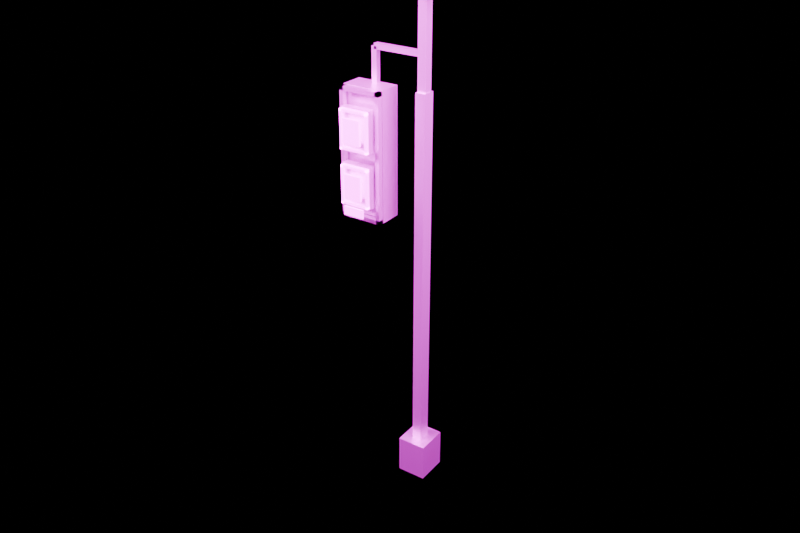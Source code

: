 # Source: traffic_standard_inverted.blend  (saved by Blender 5.2.45; exported with 4.5.12 LTS)
import bpy
from mathutils import Matrix  # noqa: F401  (used for matrix-valued properties, if any)

bpy.ops.wm.read_factory_settings(use_empty=True)
scene = bpy.context.scene
scene.name = 'Component_traffic_standard_inverted'

# ---- collections
col_component_traffic_standard_inverted = bpy.data.collections.new('Component_traffic_standard_inverted'); scene.collection.children.link(col_component_traffic_standard_inverted)
col_90 = bpy.data.collections.new('90_预览灯光相机'); scene.collection.children.link(col_90)

# ---- images (referenced by path relative to the original .blend; pixels are not part of the script)
import os
ASSET_DIR = os.environ.get("B2B_ASSET_DIR", "")  # directory of the original .blend (textures are referenced by path, not embedded)
HERE = os.path.dirname(os.path.abspath(__file__))  # packed textures are extracted next to this script under _unpacked/

def load_image(name, relpath, width, height, colorspace="sRGB"):
    """Load a texture the original file referenced (path relative to the .blend, or extracted next to this script)."""
    p = next((c for c in (os.path.join(HERE, relpath), os.path.join(ASSET_DIR, relpath)) if relpath and os.path.exists(c)), "")
    if p:
        img = bpy.data.images.load(p, check_existing=True)
        img.name = name
    else:  # same state as the original file: an image datablock whose file is absent (Cycles renders it pink)
        img = bpy.data.images.new(name, width, height)
        img.source = "FILE"
        img.filepath = "//" + (relpath or name)
    img.colorspace_settings.name = colorspace
    return img
img_td_shared_palette_001 = load_image('TD_Shared_Palette.001', 'tower_district_palette.png', 1024, 1024, 'sRGB')

# ---- materials (node trees are filled in below, after node groups)
mat_td_metal = bpy.data.materials.new('TD_Metal')
mat_td_emission = bpy.data.materials.new('TD_Emission')

# ---- material node trees
mat_td_metal.use_nodes = True; mat_td_metal.node_tree.nodes.clear()
_N = mat_td_metal.node_tree.nodes; _L = mat_td_metal.node_tree.links
n0 = _N.new('ShaderNodeBsdfPrincipled'); n0.name = 'Principled BSDF'; n0.location = (-200, 100)
n0.inputs[1].default_value = 0.61
n0.inputs[2].default_value = 0.37
n0.inputs[10].default_value = 0.005
n0.inputs[19].default_value = 0.15
n1 = _N.new('ShaderNodeOutputMaterial'); n1.name = 'Material Output'; n1.location = (200, 100)
n2 = _N.new('ShaderNodeTexImage'); n2.name = 'Image Texture'; n2.location = (0, 0)
n2.image = img_td_shared_palette_001
n2.interpolation = 'Closest'
n3 = _N.new('ShaderNodeUVMap'); n3.name = 'UV Map'; n3.location = (0, 0)
n3.width = 160
n3.uv_map = 'PaletteUV'
n4 = _N.new('ShaderNodeAttribute'); n4.name = 'Attribute'; n4.location = (0, 0)
n4.label = '每实例色盘偏移 / no geometry duplication'
n4.attribute_type = 'INSTANCER'
n4.attribute_name = 'palette_shift'
n5 = _N.new('ShaderNodeAttribute'); n5.name = 'Attribute.001'; n5.location = (0, 0)
n5.attribute_name = 'PaletteVariantMask'
n6 = _N.new('ShaderNodeVectorMath'); n6.name = 'Vector Math'; n6.location = (0, 0)
n6.operation = 'SCALE'
n7 = _N.new('ShaderNodeVectorMath'); n7.name = 'Vector Math.001'; n7.location = (0, 0)
_L.new(n0.outputs[0], n1.inputs[0])
_L.new(n2.outputs[0], n0.inputs[0])
_L.new(n4.outputs[1], n6.inputs[0])
_L.new(n5.outputs[2], n6.inputs[3])
_L.new(n3.outputs[0], n7.inputs[0])
_L.new(n6.outputs[0], n7.inputs[1])
_L.new(n7.outputs[0], n2.inputs[0])
n1.is_active_output = True
mat_td_emission.use_nodes = True; mat_td_emission.node_tree.nodes.clear()
_N = mat_td_emission.node_tree.nodes; _L = mat_td_emission.node_tree.links
n0 = _N.new('ShaderNodeBsdfPrincipled'); n0.name = 'Principled BSDF'; n0.location = (-200, 100)
n0.inputs[2].default_value = 0.4
n0.inputs[10].default_value = 0.005
n0.inputs[28].default_value = 5.0
n0.inputs[29].default_value = 5.0
n1 = _N.new('ShaderNodeOutputMaterial'); n1.name = 'Material Output'; n1.location = (200, 100)
n2 = _N.new('ShaderNodeTexImage'); n2.name = 'Image Texture'; n2.location = (0, 0)
n2.image = img_td_shared_palette_001
n2.interpolation = 'Closest'
n3 = _N.new('ShaderNodeUVMap'); n3.name = 'UV Map'; n3.location = (0, 0)
n3.width = 160
n3.uv_map = 'PaletteUV'
n4 = _N.new('ShaderNodeAttribute'); n4.name = 'Attribute'; n4.location = (0, 0)
n4.label = '每实例色盘偏移 / no geometry duplication'
n4.attribute_type = 'INSTANCER'
n4.attribute_name = 'palette_shift'
n5 = _N.new('ShaderNodeAttribute'); n5.name = 'Attribute.001'; n5.location = (0, 0)
n5.attribute_name = 'PaletteVariantMask'
n6 = _N.new('ShaderNodeVectorMath'); n6.name = 'Vector Math'; n6.location = (0, 0)
n6.operation = 'SCALE'
n7 = _N.new('ShaderNodeVectorMath'); n7.name = 'Vector Math.001'; n7.location = (0, 0)
_L.new(n0.outputs[0], n1.inputs[0])
_L.new(n2.outputs[0], n0.inputs[0])
_L.new(n2.outputs[0], n0.inputs[27])
_L.new(n4.outputs[1], n6.inputs[0])
_L.new(n5.outputs[2], n6.inputs[3])
_L.new(n3.outputs[0], n7.inputs[0])
_L.new(n6.outputs[0], n7.inputs[1])
_L.new(n7.outputs[0], n2.inputs[0])
n1.is_active_output = True

# ---- cameras
cam_previewcamera = bpy.data.cameras.new('PreviewCamera')
cam_previewcamera.lens = 42.0

# ---- lights
light_preview_key = bpy.data.lights.new('Preview_key', 'AREA')
light_preview_key.energy = 7138.0
light_preview_key.shape = 'RECTANGLE'
light_preview_key.size = 5.61
light_preview_key.size_y = 5.61
light_preview_fill = bpy.data.lights.new('Preview_fill', 'AREA')
light_preview_fill.energy = 3569.0
light_preview_fill.shape = 'RECTANGLE'
light_preview_fill.size = 5.61
light_preview_fill.size_y = 5.61

# ---- meshes
me_traffic_standard_inverted = bpy.data.meshes.new('traffic_standard_inverted_主体')
me_traffic_standard_inverted.from_pydata([(0.195, 0.07, 0.0), (0.195, 0.07, 6.2), (0.195, 0.27, 0.0), (0.195, 0.27, 6.2), (0.345, 0.07, 0.0), (0.345, 0.07, 6.2), (0.345, 0.27, 0.0), (0.345, 0.27, 6.2), (0.045, -0.08, 0.0), (0.045, -0.08, 0.6), (0.045, 0.42, 0.0), (0.045, 0.42, 0.6), (0.495, -0.08, 0.0), (0.495, -0.08, 0.6), (0.495, 0.42, 0.0), (0.495, 0.42, 0.6), (0.205, 0.105, 5.8), (0.205, 0.105, 7.95), (0.205, 0.235, 5.8), (0.205, 0.235, 7.95), (0.335, 0.105, 5.8), (0.335, 0.105, 7.95), (0.335, 0.235, 5.8), (0.335, 0.235, 7.95), (0.27, 0.105, 7.885), (0.27, 0.105, 8.015), (0.27, 0.235, 7.885), (0.27, 0.235, 8.015), (0.57, 0.105, 7.885), (0.57, 0.105, 8.015), (0.57, 0.235, 7.885), (0.57, 0.235, 8.015), (0.21, -0.22, 7.6), (0.21, -0.22, 8.0), (0.21, 0.24, 7.6), (0.21, 0.24, 8.0), (0.83, -0.22, 7.6), (0.83, -0.22, 8.0), (0.83, 0.24, 7.6), (0.83, 0.24, 8.0), (-0.51, 0.13, 6.66), (-0.51, 0.13, 6.74), (-0.51, 0.21, 6.66), (-0.51, 0.21, 6.74), (0.27, 0.13, 6.66), (0.27, 0.13, 6.74), (0.27, 0.21, 6.66), (0.27, 0.21, 6.74), (-0.55, 0.13, 4.2), (-0.55, 0.13, 6.7), (-0.55, 0.21, 4.2), (-0.55, 0.21, 6.7), (-0.47, 0.13, 4.2), (-0.47, 0.13, 6.7), (-0.47, 0.21, 4.2), (-0.47, 0.21, 6.7), (-0.83, -0.135, 4.295), (-0.83, -0.135, 6.205), (-0.83, 0.215, 4.295), (-0.83, 0.215, 6.205), (-0.19, -0.135, 4.295), (-0.19, -0.135, 6.205), (-0.19, 0.215, 4.295), (-0.19, 0.215, 6.205), (-0.83, -0.23, 4.3), (-0.83, -0.23, 6.2), (-0.83, -0.15, 4.3), (-0.83, -0.15, 6.2), (-0.77, -0.23, 4.3), (-0.77, -0.23, 6.2), (-0.77, -0.15, 4.3), (-0.77, -0.15, 6.2), (-0.25, -0.23, 4.3), (-0.25, -0.23, 6.2), (-0.25, -0.15, 4.3), (-0.25, -0.15, 6.2), (-0.19, -0.23, 4.3), (-0.19, -0.23, 6.2), (-0.19, -0.15, 4.3), (-0.19, -0.15, 6.2), (-0.83, -0.23, 4.3), (-0.83, -0.23, 4.36), (-0.83, -0.15, 4.3), (-0.83, -0.15, 4.36), (-0.19, -0.23, 4.3), (-0.19, -0.23, 4.36), (-0.19, -0.15, 4.3), (-0.19, -0.15, 4.36), (-0.83, -0.23, 6.14), (-0.83, -0.23, 6.2), (-0.83, -0.15, 6.14), (-0.83, -0.15, 6.2), (-0.19, -0.23, 6.14), (-0.19, -0.23, 6.2), (-0.19, -0.15, 6.14), (-0.19, -0.15, 6.2), (-0.74, -0.33, 4.545), (-0.74, -0.33, 5.155), (-0.74, -0.21, 4.545), (-0.74, -0.21, 5.155), (-0.28, -0.33, 4.545), (-0.28, -0.33, 5.155), (-0.28, -0.21, 4.545), (-0.28, -0.21, 5.155), (-0.74, -0.33, 5.345), (-0.74, -0.33, 5.955), (-0.74, -0.21, 5.345), (-0.74, -0.21, 5.955), (-0.28, -0.33, 5.345), (-0.28, -0.33, 5.955), (-0.28, -0.21, 5.345), (-0.28, -0.21, 5.955)], [], [(0, 2, 6, 4), (1, 5, 7, 3), (0, 4, 5, 1), (2, 3, 7, 6), (0, 1, 3, 2), (4, 6, 7, 5), (8, 10, 14, 12), (9, 13, 15, 11), (8, 12, 13, 9), (10, 11, 15, 14), (8, 9, 11, 10), (12, 14, 15, 13), (16, 18, 22, 20), (17, 21, 23, 19), (16, 20, 21, 17), (18, 19, 23, 22), (16, 17, 19, 18), (20, 22, 23, 21), (24, 26, 30, 28), (25, 29, 31, 27), (24, 28, 29, 25), (26, 27, 31, 30), (24, 25, 27, 26), (28, 30, 31, 29), (32, 34, 38, 36), (33, 37, 39, 35), (32, 36, 37, 33), (34, 35, 39, 38), (32, 33, 35, 34), (36, 38, 39, 37), (40, 42, 46, 44), (41, 45, 47, 43), (40, 44, 45, 41), (42, 43, 47, 46), (40, 41, 43, 42), (44, 46, 47, 45), (48, 50, 54, 52), (49, 53, 55, 51), (48, 52, 53, 49), (50, 51, 55, 54), (48, 49, 51, 50), (52, 54, 55, 53), (56, 58, 62, 60), (57, 61, 63, 59), (56, 60, 61, 57), (58, 59, 63, 62), (56, 57, 59, 58), (60, 62, 63, 61), (64, 66, 70, 68), (65, 69, 71, 67), (64, 68, 69, 65), (66, 67, 71, 70), (64, 65, 67, 66), (68, 70, 71, 69), (72, 74, 78, 76), (73, 77, 79, 75), (72, 76, 77, 73), (74, 75, 79, 78), (72, 73, 75, 74), (76, 78, 79, 77), (80, 82, 86, 84), (81, 85, 87, 83), (80, 84, 85, 81), (82, 83, 87, 86), (80, 81, 83, 82), (84, 86, 87, 85), (88, 90, 94, 92), (89, 93, 95, 91), (88, 92, 93, 89), (90, 91, 95, 94), (88, 89, 91, 90), (92, 94, 95, 93), (96, 98, 102, 100), (97, 101, 103, 99), (96, 100, 101, 97), (98, 99, 103, 102), (96, 97, 99, 98), (100, 102, 103, 101), (104, 106, 110, 108), (105, 109, 111, 107), (104, 108, 109, 105), (106, 107, 111, 110), (104, 105, 107, 106), (108, 110, 111, 109)])
_uv = me_traffic_standard_inverted.uv_layers.new(name='PaletteUV')
_uv.uv.foreach_set('vector', [0.2632, 0.01325, 0.2632, 0.04925, 0.2993, 0.04925, 0.2993, 0.01325, 0.2632, 0.01325, 0.2632, 0.04925, 0.2993, 0.04925, 0.2993, 0.01325, 0.2632, 0.01325, 0.2632, 0.04925, 0.2993, 0.04925, 0.2993, 0.01325, 0.2632, 0.01325, 0.2632, 0.04925, 0.2993, 0.04925, 0.2993, 0.01325, 0.2632, 0.01325, 0.2632, 0.04925, 0.2993, 0.04925, 0.2993, 0.01325, 0.2632, 0.01325, 0.2632, 0.04925, 0.2993, 0.04925, 0.2993, 0.01325, 0.3257, 0.01325, 0.3257, 0.04925, 0.3618, 0.04925, 0.3618, 0.01325, 0.3257, 0.01325, 0.3257, 0.04925, 0.3618, 0.04925, 0.3618, 0.01325, 0.3257, 0.01325, 0.3257, 0.04925, 0.3618, 0.04925, 0.3618, 0.01325, 0.3257, 0.01325, 0.3257, 0.04925, 0.3618, 0.04925, 0.3618, 0.01325, 0.3257, 0.01325, 0.3257, 0.04925, 0.3618, 0.04925, 0.3618, 0.01325, 0.3257, 0.01325, 0.3257, 0.04925, 0.3618, 0.04925, 0.3618, 0.01325, 0.3257, 0.01325, 0.3257, 0.04925, 0.3618, 0.04925, 0.3618, 0.01325, 0.3257, 0.01325, 0.3257, 0.04925, 0.3618, 0.04925, 0.3618, 0.01325, 0.3257, 0.01325, 0.3257, 0.04925, 0.3618, 0.04925, 0.3618, 0.01325, 0.3257, 0.01325, 0.3257, 0.04925, 0.3618, 0.04925, 0.3618, 0.01325, 0.3257, 0.01325, 0.3257, 0.04925, 0.3618, 0.04925, 0.3618, 0.01325, 0.3257, 0.01325, 0.3257, 0.04925, 0.3618, 0.04925, 0.3618, 0.01325, 0.3257, 0.01325, 0.3257, 0.04925, 0.3618, 0.04925, 0.3618, 0.01325, 0.3257, 0.01325, 0.3257, 0.04925, 0.3618, 0.04925, 0.3618, 0.01325, 0.3257, 0.01325, 0.3257, 0.04925, 0.3618, 0.04925, 0.3618, 0.01325, 0.3257, 0.01325, 0.3257, 0.04925, 0.3618, 0.04925, 0.3618, 0.01325, 0.3257, 0.01325, 0.3257, 0.04925, 0.3618, 0.04925, 0.3618, 0.01325, 0.3257, 0.01325, 0.3257, 0.04925, 0.3618, 0.04925, 0.3618, 0.01325, 0.2007, 0.01325, 0.2007, 0.04925, 0.2368, 0.04925, 0.2368, 0.01325, 0.2007, 0.01325, 0.2007, 0.04925, 0.2368, 0.04925, 0.2368, 0.01325, 0.2007, 0.01325, 0.2007, 0.04925, 0.2368, 0.04925, 0.2368, 0.01325, 0.2007, 0.01325, 0.2007, 0.04925, 0.2368, 0.04925, 0.2368, 0.01325, 0.2007, 0.01325, 0.2007, 0.04925, 0.2368, 0.04925, 0.2368, 0.01325, 0.2007, 0.01325, 0.2007, 0.04925, 0.2368, 0.04925, 0.2368, 0.01325, 0.2007, 0.07575, 0.2007, 0.1117, 0.2368, 0.1117, 0.2368, 0.07575, 0.2007, 0.07575, 0.2007, 0.1117, 0.2368, 0.1117, 0.2368, 0.07575, 0.2007, 0.07575, 0.2007, 0.1117, 0.2368, 0.1117, 0.2368, 0.07575, 0.2007, 0.07575, 0.2007, 0.1117, 0.2368, 0.1117, 0.2368, 0.07575, 0.2007, 0.07575, 0.2007, 0.1117, 0.2368, 0.1117, 0.2368, 0.07575, 0.2007, 0.07575, 0.2007, 0.1117, 0.2368, 0.1117, 0.2368, 0.07575, 0.2007, 0.07575, 0.2007, 0.1117, 0.2368, 0.1117, 0.2368, 0.07575, 0.2007, 0.07575, 0.2007, 0.1117, 0.2368, 0.1117, 0.2368, 0.07575, 0.2007, 0.07575, 0.2007, 0.1117, 0.2368, 0.1117, 0.2368, 0.07575, 0.2007, 0.07575, 0.2007, 0.1117, 0.2368, 0.1117, 0.2368, 0.07575, 0.2007, 0.07575, 0.2007, 0.1117, 0.2368, 0.1117, 0.2368, 0.07575, 0.2007, 0.07575, 0.2007, 0.1117, 0.2368, 0.1117, 0.2368, 0.07575, 0.01325, 0.07575, 0.01325, 0.1117, 0.04925, 0.1117, 0.04925, 0.07575, 0.01325, 0.07575, 0.01325, 0.1117, 0.04925, 0.1117, 0.04925, 0.07575, 0.01325, 0.07575, 0.01325, 0.1117, 0.04925, 0.1117, 0.04925, 0.07575, 0.01325, 0.07575, 0.01325, 0.1117, 0.04925, 0.1117, 0.04925, 0.07575, 0.01325, 0.07575, 0.01325, 0.1117, 0.04925, 0.1117, 0.04925, 0.07575, 0.01325, 0.07575, 0.01325, 0.1117, 0.04925, 0.1117, 0.04925, 0.07575, 0.2632, 0.07575, 0.2632, 0.1117, 0.2993, 0.1117, 0.2993, 0.07575, 0.2632, 0.07575, 0.2632, 0.1117, 0.2993, 0.1117, 0.2993, 0.07575, 0.2632, 0.07575, 0.2632, 0.1117, 0.2993, 0.1117, 0.2993, 0.07575, 0.2632, 0.07575, 0.2632, 0.1117, 0.2993, 0.1117, 0.2993, 0.07575, 0.2632, 0.07575, 0.2632, 0.1117, 0.2993, 0.1117, 0.2993, 0.07575, 0.2632, 0.07575, 0.2632, 0.1117, 0.2993, 0.1117, 0.2993, 0.07575, 0.2632, 0.07575, 0.2632, 0.1117, 0.2993, 0.1117, 0.2993, 0.07575, 0.2632, 0.07575, 0.2632, 0.1117, 0.2993, 0.1117, 0.2993, 0.07575, 0.2632, 0.07575, 0.2632, 0.1117, 0.2993, 0.1117, 0.2993, 0.07575, 0.2632, 0.07575, 0.2632, 0.1117, 0.2993, 0.1117, 0.2993, 0.07575, 0.2632, 0.07575, 0.2632, 0.1117, 0.2993, 0.1117, 0.2993, 0.07575, 0.2632, 0.07575, 0.2632, 0.1117, 0.2993, 0.1117, 0.2993, 0.07575, 0.2632, 0.07575, 0.2632, 0.1117, 0.2993, 0.1117, 0.2993, 0.07575, 0.2632, 0.07575, 0.2632, 0.1117, 0.2993, 0.1117, 0.2993, 0.07575, 0.2632, 0.07575, 0.2632, 0.1117, 0.2993, 0.1117, 0.2993, 0.07575, 0.2632, 0.07575, 0.2632, 0.1117, 0.2993, 0.1117, 0.2993, 0.07575, 0.2632, 0.07575, 0.2632, 0.1117, 0.2993, 0.1117, 0.2993, 0.07575, 0.2632, 0.07575, 0.2632, 0.1117, 0.2993, 0.1117, 0.2993, 0.07575, 0.2632, 0.07575, 0.2632, 0.1117, 0.2993, 0.1117, 0.2993, 0.07575, 0.2632, 0.07575, 0.2632, 0.1117, 0.2993, 0.1117, 0.2993, 0.07575, 0.2632, 0.07575, 0.2632, 0.1117, 0.2993, 0.1117, 0.2993, 0.07575, 0.2632, 0.07575, 0.2632, 0.1117, 0.2993, 0.1117, 0.2993, 0.07575, 0.2632, 0.07575, 0.2632, 0.1117, 0.2993, 0.1117, 0.2993, 0.07575, 0.2632, 0.07575, 0.2632, 0.1117, 0.2993, 0.1117, 0.2993, 0.07575, 0.8882, 0.07575, 0.8882, 0.1117, 0.9243, 0.1117, 0.9243, 0.07575, 0.8882, 0.07575, 0.8882, 0.1117, 0.9243, 0.1117, 0.9243, 0.07575, 0.8882, 0.07575, 0.8882, 0.1117, 0.9243, 0.1117, 0.9243, 0.07575, 0.8882, 0.07575, 0.8882, 0.1117, 0.9243, 0.1117, 0.9243, 0.07575, 0.8882, 0.07575, 0.8882, 0.1117, 0.9243, 0.1117, 0.9243, 0.07575, 0.8882, 0.07575, 0.8882, 0.1117, 0.9243, 0.1117, 0.9243, 0.07575, 0.8882, 0.07575, 0.8882, 0.1117, 0.9243, 0.1117, 0.9243, 0.07575, 0.8882, 0.07575, 0.8882, 0.1117, 0.9243, 0.1117, 0.9243, 0.07575, 0.8882, 0.07575, 0.8882, 0.1117, 0.9243, 0.1117, 0.9243, 0.07575, 0.8882, 0.07575, 0.8882, 0.1117, 0.9243, 0.1117, 0.9243, 0.07575, 0.8882, 0.07575, 0.8882, 0.1117, 0.9243, 0.1117, 0.9243, 0.07575, 0.8882, 0.07575, 0.8882, 0.1117, 0.9243, 0.1117, 0.9243, 0.07575])
me_traffic_standard_inverted.materials.append(mat_td_metal)
me_traffic_standard_inverted.update()
me_traffic_standard_inverted_1 = bpy.data.meshes.new('traffic_standard_inverted_自发光')
me_traffic_standard_inverted_1.from_pydata([(0.335, -0.28, 7.615), (0.335, -0.28, 7.745), (0.335, -0.22, 7.615), (0.335, -0.22, 7.745), (0.705, -0.28, 7.615), (0.705, -0.28, 7.745), (0.705, -0.22, 7.615), (0.705, -0.22, 7.745), (-0.7325, -0.375, 4.562), (-0.7325, -0.375, 5.137), (-0.7325, -0.325, 4.562), (-0.7325, -0.325, 5.137), (-0.6975, -0.375, 4.562), (-0.6975, -0.375, 5.137), (-0.6975, -0.325, 4.562), (-0.6975, -0.325, 5.137), (-0.3225, -0.375, 4.562), (-0.3225, -0.375, 5.137), (-0.3225, -0.325, 4.562), (-0.3225, -0.325, 5.137), (-0.2875, -0.375, 4.562), (-0.2875, -0.375, 5.137), (-0.2875, -0.325, 4.562), (-0.2875, -0.325, 5.137), (-0.7325, -0.375, 4.562), (-0.7325, -0.375, 4.597), (-0.7325, -0.325, 4.562), (-0.7325, -0.325, 4.597), (-0.2875, -0.375, 4.562), (-0.2875, -0.375, 4.597), (-0.2875, -0.325, 4.562), (-0.2875, -0.325, 4.597), (-0.7325, -0.375, 5.102), (-0.7325, -0.375, 5.137), (-0.7325, -0.325, 5.102), (-0.7325, -0.325, 5.137), (-0.2875, -0.375, 5.102), (-0.2875, -0.375, 5.137), (-0.2875, -0.325, 5.102), (-0.2875, -0.325, 5.137), (-0.645, -0.42, 4.67), (-0.645, -0.42, 5.03), (-0.645, -0.38, 4.67), (-0.645, -0.38, 5.03), (-0.375, -0.42, 4.67), (-0.375, -0.42, 5.03), (-0.375, -0.38, 4.67), (-0.375, -0.38, 5.03), (-0.7325, -0.375, 5.363), (-0.7325, -0.375, 5.938), (-0.7325, -0.325, 5.363), (-0.7325, -0.325, 5.938), (-0.6975, -0.375, 5.363), (-0.6975, -0.375, 5.938), (-0.6975, -0.325, 5.363), (-0.6975, -0.325, 5.938), (-0.3225, -0.375, 5.363), (-0.3225, -0.375, 5.938), (-0.3225, -0.325, 5.363), (-0.3225, -0.325, 5.938), (-0.2875, -0.375, 5.363), (-0.2875, -0.375, 5.938), (-0.2875, -0.325, 5.363), (-0.2875, -0.325, 5.938), (-0.7325, -0.375, 5.363), (-0.7325, -0.375, 5.398), (-0.7325, -0.325, 5.363), (-0.7325, -0.325, 5.398), (-0.2875, -0.375, 5.363), (-0.2875, -0.375, 5.398), (-0.2875, -0.325, 5.363), (-0.2875, -0.325, 5.398), (-0.7325, -0.375, 5.903), (-0.7325, -0.375, 5.938), (-0.7325, -0.325, 5.903), (-0.7325, -0.325, 5.938), (-0.2875, -0.375, 5.903), (-0.2875, -0.375, 5.938), (-0.2875, -0.325, 5.903), (-0.2875, -0.325, 5.938), (-0.645, -0.42, 5.47), (-0.645, -0.42, 5.83), (-0.645, -0.38, 5.47), (-0.645, -0.38, 5.83), (-0.375, -0.42, 5.47), (-0.375, -0.42, 5.83), (-0.375, -0.38, 5.47), (-0.375, -0.38, 5.83), (-0.67, -0.405, 4.415), (-0.67, -0.405, 4.545), (-0.67, -0.375, 4.415), (-0.67, -0.375, 4.545), (-0.35, -0.405, 4.415), (-0.35, -0.405, 4.545), (-0.35, -0.375, 4.415), (-0.35, -0.375, 4.545)], [], [(0, 2, 6, 4), (1, 5, 7, 3), (0, 4, 5, 1), (2, 3, 7, 6), (0, 1, 3, 2), (4, 6, 7, 5), (8, 10, 14, 12), (9, 13, 15, 11), (8, 12, 13, 9), (10, 11, 15, 14), (8, 9, 11, 10), (12, 14, 15, 13), (16, 18, 22, 20), (17, 21, 23, 19), (16, 20, 21, 17), (18, 19, 23, 22), (16, 17, 19, 18), (20, 22, 23, 21), (24, 26, 30, 28), (25, 29, 31, 27), (24, 28, 29, 25), (26, 27, 31, 30), (24, 25, 27, 26), (28, 30, 31, 29), (32, 34, 38, 36), (33, 37, 39, 35), (32, 36, 37, 33), (34, 35, 39, 38), (32, 33, 35, 34), (36, 38, 39, 37), (40, 42, 46, 44), (41, 45, 47, 43), (40, 44, 45, 41), (42, 43, 47, 46), (40, 41, 43, 42), (44, 46, 47, 45), (48, 50, 54, 52), (49, 53, 55, 51), (48, 52, 53, 49), (50, 51, 55, 54), (48, 49, 51, 50), (52, 54, 55, 53), (56, 58, 62, 60), (57, 61, 63, 59), (56, 60, 61, 57), (58, 59, 63, 62), (56, 57, 59, 58), (60, 62, 63, 61), (64, 66, 70, 68), (65, 69, 71, 67), (64, 68, 69, 65), (66, 67, 71, 70), (64, 65, 67, 66), (68, 70, 71, 69), (72, 74, 78, 76), (73, 77, 79, 75), (72, 76, 77, 73), (74, 75, 79, 78), (72, 73, 75, 74), (76, 78, 79, 77), (80, 82, 86, 84), (81, 85, 87, 83), (80, 84, 85, 81), (82, 83, 87, 86), (80, 81, 83, 82), (84, 86, 87, 85), (88, 90, 94, 92), (89, 93, 95, 91), (88, 92, 93, 89), (90, 91, 95, 94), (88, 89, 91, 90), (92, 94, 95, 93)])
_uv = me_traffic_standard_inverted_1.uv_layers.new(name='PaletteUV')
_uv.uv.foreach_set('vector', [0.9507, 0.01325, 0.9507, 0.04925, 0.9868, 0.04925, 0.9868, 0.01325, 0.9507, 0.01325, 0.9507, 0.04925, 0.9868, 0.04925, 0.9868, 0.01325, 0.9507, 0.01325, 0.9507, 0.04925, 0.9868, 0.04925, 0.9868, 0.01325, 0.9507, 0.01325, 0.9507, 0.04925, 0.9868, 0.04925, 0.9868, 0.01325, 0.9507, 0.01325, 0.9507, 0.04925, 0.9868, 0.04925, 0.9868, 0.01325, 0.9507, 0.01325, 0.9507, 0.04925, 0.9868, 0.04925, 0.9868, 0.01325, 0.7632, 0.07575, 0.7632, 0.1117, 0.7993, 0.1117, 0.7993, 0.07575, 0.7632, 0.07575, 0.7632, 0.1117, 0.7993, 0.1117, 0.7993, 0.07575, 0.7632, 0.07575, 0.7632, 0.1117, 0.7993, 0.1117, 0.7993, 0.07575, 0.7632, 0.07575, 0.7632, 0.1117, 0.7993, 0.1117, 0.7993, 0.07575, 0.7632, 0.07575, 0.7632, 0.1117, 0.7993, 0.1117, 0.7993, 0.07575, 0.7632, 0.07575, 0.7632, 0.1117, 0.7993, 0.1117, 0.7993, 0.07575, 0.7632, 0.07575, 0.7632, 0.1117, 0.7993, 0.1117, 0.7993, 0.07575, 0.7632, 0.07575, 0.7632, 0.1117, 0.7993, 0.1117, 0.7993, 0.07575, 0.7632, 0.07575, 0.7632, 0.1117, 0.7993, 0.1117, 0.7993, 0.07575, 0.7632, 0.07575, 0.7632, 0.1117, 0.7993, 0.1117, 0.7993, 0.07575, 0.7632, 0.07575, 0.7632, 0.1117, 0.7993, 0.1117, 0.7993, 0.07575, 0.7632, 0.07575, 0.7632, 0.1117, 0.7993, 0.1117, 0.7993, 0.07575, 0.7632, 0.07575, 0.7632, 0.1117, 0.7993, 0.1117, 0.7993, 0.07575, 0.7632, 0.07575, 0.7632, 0.1117, 0.7993, 0.1117, 0.7993, 0.07575, 0.7632, 0.07575, 0.7632, 0.1117, 0.7993, 0.1117, 0.7993, 0.07575, 0.7632, 0.07575, 0.7632, 0.1117, 0.7993, 0.1117, 0.7993, 0.07575, 0.7632, 0.07575, 0.7632, 0.1117, 0.7993, 0.1117, 0.7993, 0.07575, 0.7632, 0.07575, 0.7632, 0.1117, 0.7993, 0.1117, 0.7993, 0.07575, 0.7632, 0.07575, 0.7632, 0.1117, 0.7993, 0.1117, 0.7993, 0.07575, 0.7632, 0.07575, 0.7632, 0.1117, 0.7993, 0.1117, 0.7993, 0.07575, 0.7632, 0.07575, 0.7632, 0.1117, 0.7993, 0.1117, 0.7993, 0.07575, 0.7632, 0.07575, 0.7632, 0.1117, 0.7993, 0.1117, 0.7993, 0.07575, 0.7632, 0.07575, 0.7632, 0.1117, 0.7993, 0.1117, 0.7993, 0.07575, 0.7632, 0.07575, 0.7632, 0.1117, 0.7993, 0.1117, 0.7993, 0.07575, 0.8257, 0.07575, 0.8257, 0.1117, 0.8618, 0.1117, 0.8618, 0.07575, 0.8257, 0.07575, 0.8257, 0.1117, 0.8618, 0.1117, 0.8618, 0.07575, 0.8257, 0.07575, 0.8257, 0.1117, 0.8618, 0.1117, 0.8618, 0.07575, 0.8257, 0.07575, 0.8257, 0.1117, 0.8618, 0.1117, 0.8618, 0.07575, 0.8257, 0.07575, 0.8257, 0.1117, 0.8618, 0.1117, 0.8618, 0.07575, 0.8257, 0.07575, 0.8257, 0.1117, 0.8618, 0.1117, 0.8618, 0.07575, 0.7632, 0.07575, 0.7632, 0.1117, 0.7993, 0.1117, 0.7993, 0.07575, 0.7632, 0.07575, 0.7632, 0.1117, 0.7993, 0.1117, 0.7993, 0.07575, 0.7632, 0.07575, 0.7632, 0.1117, 0.7993, 0.1117, 0.7993, 0.07575, 0.7632, 0.07575, 0.7632, 0.1117, 0.7993, 0.1117, 0.7993, 0.07575, 0.7632, 0.07575, 0.7632, 0.1117, 0.7993, 0.1117, 0.7993, 0.07575, 0.7632, 0.07575, 0.7632, 0.1117, 0.7993, 0.1117, 0.7993, 0.07575, 0.7632, 0.07575, 0.7632, 0.1117, 0.7993, 0.1117, 0.7993, 0.07575, 0.7632, 0.07575, 0.7632, 0.1117, 0.7993, 0.1117, 0.7993, 0.07575, 0.7632, 0.07575, 0.7632, 0.1117, 0.7993, 0.1117, 0.7993, 0.07575, 0.7632, 0.07575, 0.7632, 0.1117, 0.7993, 0.1117, 0.7993, 0.07575, 0.7632, 0.07575, 0.7632, 0.1117, 0.7993, 0.1117, 0.7993, 0.07575, 0.7632, 0.07575, 0.7632, 0.1117, 0.7993, 0.1117, 0.7993, 0.07575, 0.7632, 0.07575, 0.7632, 0.1117, 0.7993, 0.1117, 0.7993, 0.07575, 0.7632, 0.07575, 0.7632, 0.1117, 0.7993, 0.1117, 0.7993, 0.07575, 0.7632, 0.07575, 0.7632, 0.1117, 0.7993, 0.1117, 0.7993, 0.07575, 0.7632, 0.07575, 0.7632, 0.1117, 0.7993, 0.1117, 0.7993, 0.07575, 0.7632, 0.07575, 0.7632, 0.1117, 0.7993, 0.1117, 0.7993, 0.07575, 0.7632, 0.07575, 0.7632, 0.1117, 0.7993, 0.1117, 0.7993, 0.07575, 0.7632, 0.07575, 0.7632, 0.1117, 0.7993, 0.1117, 0.7993, 0.07575, 0.7632, 0.07575, 0.7632, 0.1117, 0.7993, 0.1117, 0.7993, 0.07575, 0.7632, 0.07575, 0.7632, 0.1117, 0.7993, 0.1117, 0.7993, 0.07575, 0.7632, 0.07575, 0.7632, 0.1117, 0.7993, 0.1117, 0.7993, 0.07575, 0.7632, 0.07575, 0.7632, 0.1117, 0.7993, 0.1117, 0.7993, 0.07575, 0.7632, 0.07575, 0.7632, 0.1117, 0.7993, 0.1117, 0.7993, 0.07575, 0.8257, 0.07575, 0.8257, 0.1117, 0.8618, 0.1117, 0.8618, 0.07575, 0.8257, 0.07575, 0.8257, 0.1117, 0.8618, 0.1117, 0.8618, 0.07575, 0.8257, 0.07575, 0.8257, 0.1117, 0.8618, 0.1117, 0.8618, 0.07575, 0.8257, 0.07575, 0.8257, 0.1117, 0.8618, 0.1117, 0.8618, 0.07575, 0.8257, 0.07575, 0.8257, 0.1117, 0.8618, 0.1117, 0.8618, 0.07575, 0.8257, 0.07575, 0.8257, 0.1117, 0.8618, 0.1117, 0.8618, 0.07575, 0.3257, 0.07575, 0.3257, 0.1117, 0.3618, 0.1117, 0.3618, 0.07575, 0.3257, 0.07575, 0.3257, 0.1117, 0.3618, 0.1117, 0.3618, 0.07575, 0.3257, 0.07575, 0.3257, 0.1117, 0.3618, 0.1117, 0.3618, 0.07575, 0.3257, 0.07575, 0.3257, 0.1117, 0.3618, 0.1117, 0.3618, 0.07575, 0.3257, 0.07575, 0.3257, 0.1117, 0.3618, 0.1117, 0.3618, 0.07575, 0.3257, 0.07575, 0.3257, 0.1117, 0.3618, 0.1117, 0.3618, 0.07575])
me_traffic_standard_inverted_1.materials.append(mat_td_emission)
me_traffic_standard_inverted_1.update()

# ---- objects
ob_root_traffic_standard_inverted = bpy.data.objects.new('ROOT_traffic_standard_inverted', None)
ob_traffic_standard_inverted = bpy.data.objects.new('traffic_standard_inverted_主体', me_traffic_standard_inverted)
ob_traffic_standard_inverted_1 = bpy.data.objects.new('traffic_standard_inverted_自发光', me_traffic_standard_inverted_1)
ob_previewcamera = bpy.data.objects.new('PreviewCamera', cam_previewcamera)
ob_preview_key = bpy.data.objects.new('Preview_key', light_preview_key)
ob_preview_fill = bpy.data.objects.new('Preview_fill', light_preview_fill)

# ---- transforms, parenting, visibility, modifiers, constraints
ob_root_traffic_standard_inverted.location = (0.0, 0.0, 0.0)
ob_traffic_standard_inverted.parent = ob_root_traffic_standard_inverted
ob_traffic_standard_inverted.location = (0.0, 0.0, 0.0)
ob_traffic_standard_inverted_1.parent = ob_root_traffic_standard_inverted
ob_traffic_standard_inverted_1.location = (0.0, 0.0, 0.0)
ob_previewcamera.location = (6.771, -9.816, 9.816)
ob_previewcamera.rotation_euler = (1.091, -1.41e-08, 0.6038)
ob_preview_key.location = (-4.007, -4.809, 11.62)
ob_preview_key.rotation_euler = (0.6631, -5.055e-08, -0.6947)
ob_preview_fill.location = (5.61, -0.8015, 8.416)
ob_preview_fill.rotation_euler = (0.8672, 6.914e-08, 1.429)

# ---- collection membership
col_component_traffic_standard_inverted.objects.link(ob_root_traffic_standard_inverted)
col_component_traffic_standard_inverted.objects.link(ob_traffic_standard_inverted)
col_component_traffic_standard_inverted.objects.link(ob_traffic_standard_inverted_1)
col_90.objects.link(ob_previewcamera)
col_90.objects.link(ob_preview_key)
col_90.objects.link(ob_preview_fill)

# ---- scene / render settings (as saved in the file)
scene.camera = ob_previewcamera
scene.frame_start = 1; scene.frame_end = 240; scene.frame_set(1)
scene.render.engine = 'BLENDER_EEVEE_NEXT'
scene.render.resolution_x = 768
scene.render.resolution_y = 512
scene.render.bake_bias = 0.0
scene.render.bake_samples = 0
scene.render.compositor_device = 'GPU'
scene.eevee.taa_render_samples = 16
scene.eevee.use_volume_custom_range = False
scene.eevee.fast_gi_thickness_near = 0.1
scene.eevee.fast_gi_thickness_far = 0.0
scene.eevee.ray_tracing_options.screen_trace_thickness = 0.1
bpy.context.view_layer.update()
